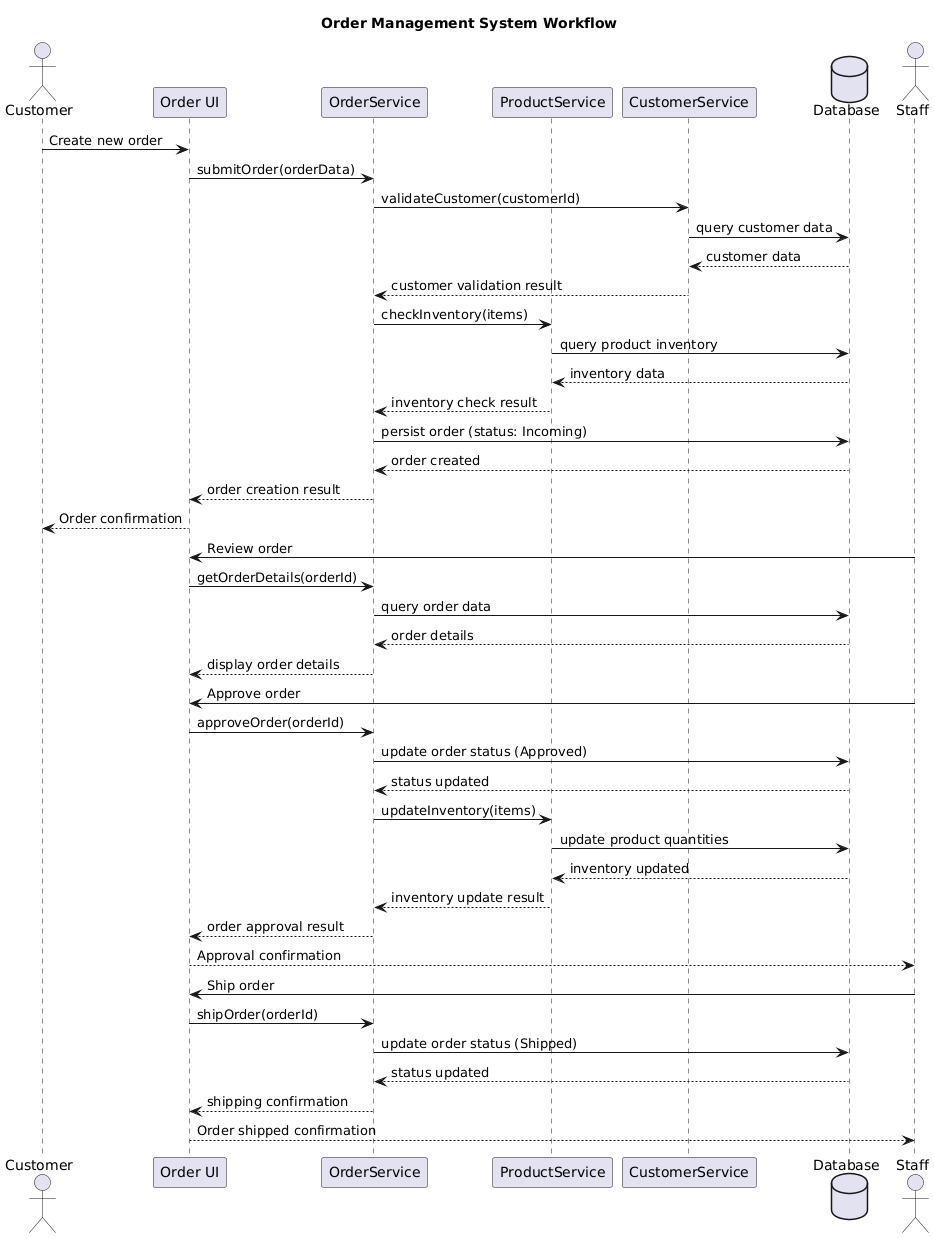

The diagram above was rendered by PlantUML. Its source (embedded in the PNG):
@startuml
title Order Management System Workflow
actor Customer
participant "Order UI" as UI
participant "OrderService" as OrderSrv
participant "ProductService" as ProductSrv
participant "CustomerService" as CustomerSrv
database "Database" as DB

Customer -> UI: Create new order
UI -> OrderSrv: submitOrder(orderData)
OrderSrv -> CustomerSrv: validateCustomer(customerId)
CustomerSrv -> DB: query customer data
DB --> CustomerSrv: customer data
CustomerSrv --> OrderSrv: customer validation result
OrderSrv -> ProductSrv: checkInventory(items)
ProductSrv -> DB: query product inventory
DB --> ProductSrv: inventory data
ProductSrv --> OrderSrv: inventory check result
OrderSrv -> DB: persist order (status: Incoming)
DB --> OrderSrv: order created
OrderSrv --> UI: order creation result
UI --> Customer: Order confirmation

actor Staff
Staff -> UI: Review order
UI -> OrderSrv: getOrderDetails(orderId)
OrderSrv -> DB: query order data
DB --> OrderSrv: order details
OrderSrv --> UI: display order details
Staff -> UI: Approve order
UI -> OrderSrv: approveOrder(orderId)
OrderSrv -> DB: update order status (Approved)
DB --> OrderSrv: status updated
OrderSrv -> ProductSrv: updateInventory(items)
ProductSrv -> DB: update product quantities
DB --> ProductSrv: inventory updated
ProductSrv --> OrderSrv: inventory update result
OrderSrv --> UI: order approval result
UI --> Staff: Approval confirmation

Staff -> UI: Ship order
UI -> OrderSrv: shipOrder(orderId)
OrderSrv -> DB: update order status (Shipped)
DB --> OrderSrv: status updated
OrderSrv --> UI: shipping confirmation
UI --> Staff: Order shipped confirmation
@enduml